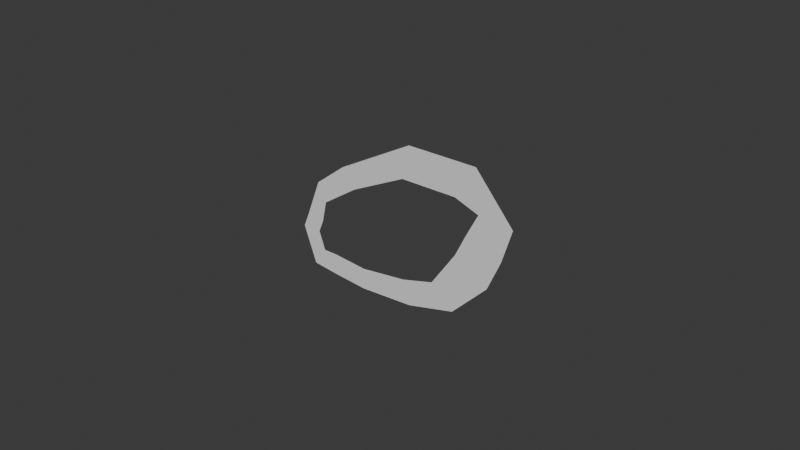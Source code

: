 # Source: anime-char.blend  (saved by Blender 5.1.30; exported with 4.5.12 LTS)
import bpy
from mathutils import Matrix  # noqa: F401  (used for matrix-valued properties, if any)

bpy.ops.wm.read_factory_settings(use_empty=True)
scene = bpy.context.scene
scene.name = 'Scene'

# ---- collections
col_collection = bpy.data.collections.new('Collection'); scene.collection.children.link(col_collection)
col_references = bpy.data.collections.new('references'); scene.collection.children.link(col_references)
col_ref_topology = bpy.data.collections.new('ref topology'); col_references.children.link(col_ref_topology)
col_ref_finished = bpy.data.collections.new('ref finished'); col_references.children.link(col_ref_finished)

# ---- world
world_world = bpy.data.worlds.new('World'); scene.world = world_world
world_world.use_nodes = True; world_world.node_tree.nodes.clear()
_N = world_world.node_tree.nodes; _L = world_world.node_tree.links
n0 = _N.new('ShaderNodeOutputWorld'); n0.name = 'World Output'; n0.location = (200, 100)
n1 = _N.new('ShaderNodeBackground'); n1.name = 'Background'; n1.location = (-200, 100)
n1.inputs[0].default_value = (0.05088, 0.05088, 0.05088, 1.0)
_L.new(n1.outputs[0], n0.inputs[0])
n0.is_active_output = True
world_world.color = (0.05088, 0.05088, 0.05088)
world_world.sun_shadow_jitter_overblur = 0.0

# ---- meshes
me_plane_001 = bpy.data.meshes.new('Plane.001')
me_plane_001.from_pydata([(0.03678, -2.124e-07, 1.574), (0.05536, -2.136e-07, 1.583), (0.03225, -2.115e-07, 1.58), (0.05775, -2.134e-07, 1.594), (0.0742, -2.135e-07, 1.583), (0.08101, -2.133e-07, 1.594), (0.08236, -2.134e-07, 1.58), (0.09385, -2.115e-07, 1.579), (0.07819, -2.123e-07, 1.572), (0.09047, -2.101e-07, 1.568), (0.07481, -2.115e-07, 1.565), (0.08607, -2.09e-07, 1.558), (0.06652, -2.101e-07, 1.553), (0.07419, -2.076e-07, 1.546), (0.05582, -2.1e-07, 1.55), (0.05811, -2.074e-07, 1.542), (0.04008, -2.1e-07, 1.548), (0.03986, -2.075e-07, 1.541), (0.02855, -2.103e-07, 1.549), (0.02811, -2.079e-07, 1.542), (0.0237, -2.104e-07, 1.549), (0.01962, -2.082e-07, 1.543), (0.02153, -2.114e-07, 1.555), (0.01517, -2.1e-07, 1.555), (0.02321, -2.122e-07, 1.559), (0.01726, -2.109e-07, 1.56), (0.02477, -2.133e-07, 1.566), (0.02188, -2.127e-07, 1.572)], [], [(0, 1, 3, 2), (3, 1, 4, 5), (5, 4, 6, 7), (7, 6, 8, 9), (9, 8, 10, 11), (11, 10, 12, 13), (13, 12, 14, 15), (15, 14, 16, 17), (17, 16, 18, 19), (19, 18, 20, 21), (21, 20, 22, 23), (23, 22, 24, 25), (25, 24, 26, 27), (2, 27, 26, 0)])
_uv = me_plane_001.uv_layers.new(name='UVMap')
_uv.uv.foreach_set('vector', [0.0, 0.0, 1.0, 0.0, 1.0, 1.0, 0.0, 1.0, 1.0, 1.0, 1.0, 0.0, 1.0, 0.0, 1.0, 1.0, 1.0, 1.0, 1.0, 0.0, 1.0, 0.0, 1.0, 1.0, 1.0, 1.0, 1.0, 0.0, 1.0, 0.0, 1.0, 1.0, 1.0, 1.0, 1.0, 0.0, 1.0, 0.0, 1.0, 1.0, 1.0, 1.0, 1.0, 0.0, 1.0, 0.0, 1.0, 1.0, 1.0, 1.0, 1.0, 0.0, 1.0, 0.0, 1.0, 1.0, 1.0, 1.0, 1.0, 0.0, 1.0, 0.0, 1.0, 1.0, 1.0, 1.0, 1.0, 0.0, 1.0, 0.0, 1.0, 1.0, 1.0, 1.0, 1.0, 0.0, 1.0, 0.0, 1.0, 1.0, 1.0, 1.0, 1.0, 0.0, 1.0, 0.0, 1.0, 1.0, 1.0, 1.0, 1.0, 0.0, 1.0, 0.0, 1.0, 1.0, 1.0, 1.0, 1.0, 0.0, 1.0, 0.0, 1.0, 1.0, 0.0, 1.0, 1.0, 1.0, 1.0, 0.0, 0.0, 0.0])
me_plane_001.update()

# ---- objects
ob_plane = bpy.data.objects.new('Plane', me_plane_001)
ob_topology_back = bpy.data.objects.new('topology back', None)
ob_topology_front = bpy.data.objects.new('topology front', None)
ob_topology_side = bpy.data.objects.new('topology side', None)
ob_finished_back = bpy.data.objects.new('finished back', None)
ob_finished_front = bpy.data.objects.new('finished front', None)
ob_finished_side = bpy.data.objects.new('finished side', None)

# ---- transforms, parenting, visibility, modifiers, constraints
ob_plane.location = (0.0, 0.0, 0.0)
ob_topology_back.location = (0.9884, -2.037, 0.8815)
ob_topology_back.rotation_euler = (1.571, -0.0, 3.142)
ob_topology_back.scale = (0.5905, 0.5905, 0.5905)
ob_topology_back.empty_display_type = 'IMAGE'
ob_topology_back.empty_display_size = 5.0
ob_topology_back.show_empty_image_perspective = False
ob_topology_back.use_empty_image_alpha = True
ob_topology_back.empty_image_side = 'FRONT'
ob_topology_back.color = (1.0, 1.0, 1.0, 0.5077)
ob_topology_front.location = (0.972, 2.037, 0.8815)
ob_topology_front.rotation_euler = (1.571, -0.0, 0.0)
ob_topology_front.scale = (0.5905, 0.5905, 0.5905)
ob_topology_front.empty_display_type = 'IMAGE'
ob_topology_front.empty_display_size = 5.0
ob_topology_front.show_empty_image_perspective = False
ob_topology_front.use_empty_image_alpha = True
ob_topology_front.empty_image_side = 'FRONT'
ob_topology_front.color = (1.0, 1.0, 1.0, 0.7692)
ob_topology_side.location = (-2.037, -0.06765, 0.8815)
ob_topology_side.rotation_euler = (1.571, -0.0, 1.571)
ob_topology_side.scale = (0.5905, 0.5905, 0.5905)
ob_topology_side.empty_display_type = 'IMAGE'
ob_topology_side.empty_display_size = 5.0
ob_topology_side.show_empty_image_perspective = False
ob_topology_side.use_empty_image_alpha = True
ob_topology_side.color = (1.0, 1.0, 1.0, 0.5077)
ob_finished_back.location = (0.9527, 0.0, 0.8773)
ob_finished_back.rotation_euler = (1.571, -0.0, 3.142)
ob_finished_back.scale = (0.5865, 0.5865, 0.5865)
ob_finished_back.empty_display_type = 'IMAGE'
ob_finished_back.empty_display_size = 5.0
ob_finished_back.show_empty_image_perspective = False
ob_finished_back.use_empty_image_alpha = True
ob_finished_back.empty_image_side = 'FRONT'
ob_finished_back.color = (1.0, 1.0, 1.0, 0.5)
ob_finished_front.location = (0.961, 0.0, 0.8769)
ob_finished_front.rotation_euler = (1.571, -0.0, 0.0)
ob_finished_front.scale = (0.5849, 0.5849, 0.5849)
ob_finished_front.empty_display_type = 'IMAGE'
ob_finished_front.empty_display_size = 5.0
ob_finished_front.use_empty_image_alpha = True
ob_finished_front.empty_image_side = 'FRONT'
ob_finished_front.color = (1.0, 1.0, 1.0, 0.5)
ob_finished_side.location = (0.0, 0.02048, 0.8751)
ob_finished_side.rotation_euler = (1.571, -4.371e-08, 1.571)
ob_finished_side.scale = (0.5858, 0.5858, 0.5858)
ob_finished_side.empty_display_type = 'IMAGE'
ob_finished_side.empty_display_size = 5.0
ob_finished_side.show_empty_image_perspective = False
ob_finished_side.use_empty_image_alpha = True
ob_finished_side.empty_image_side = 'FRONT'
ob_finished_side.color = (1.0, 1.0, 1.0, 0.5)

# ---- collection membership
col_collection.objects.link(ob_plane)
col_ref_topology.objects.link(ob_topology_back)
col_ref_topology.objects.link(ob_topology_front)
col_ref_topology.objects.link(ob_topology_side)
col_ref_finished.objects.link(ob_finished_back)
col_ref_finished.objects.link(ob_finished_front)
col_ref_finished.objects.link(ob_finished_side)

# ---- scene / render settings (as saved in the file)
scene.frame_start = 1; scene.frame_end = 250; scene.frame_set(33)
scene.render.engine = 'BLENDER_EEVEE_NEXT'
scene.render.bake_bias = 0.0
scene.render.bake_samples = 0
scene.cycles.sampling_pattern = 'TABULATED_SOBOL'
scene.eevee.use_volume_custom_range = False
bpy.context.view_layer.update()

# ---- added for rendering (the .blend has no active camera and no usable light): camera, sun
cam_auto = bpy.data.cameras.new('AutoCamera')
cam_auto.lens = 50.0
cam_auto.sensor_width = 36.0
cam_auto.clip_end = 1000.0
ob_auto_camera = bpy.data.objects.new('AutoCamera', cam_auto)
scene.collection.objects.link(ob_auto_camera)
ob_auto_camera.location = (0.239553, -0.222054, 1.71595)
ob_auto_camera.rotation_euler = (1.09748, -7.21219e-08, 0.694738)
scene.camera = ob_auto_camera
light_auto_sun = bpy.data.lights.new('AutoSun', 'SUN')
light_auto_sun.energy = 3.0
light_auto_sun.angle = 0.0523599
ob_auto_sun = bpy.data.objects.new('AutoSun', light_auto_sun)
scene.collection.objects.link(ob_auto_sun)
ob_auto_sun.rotation_euler = (0.872665, 0.174533, 0.523599)
bpy.context.view_layer.update()
